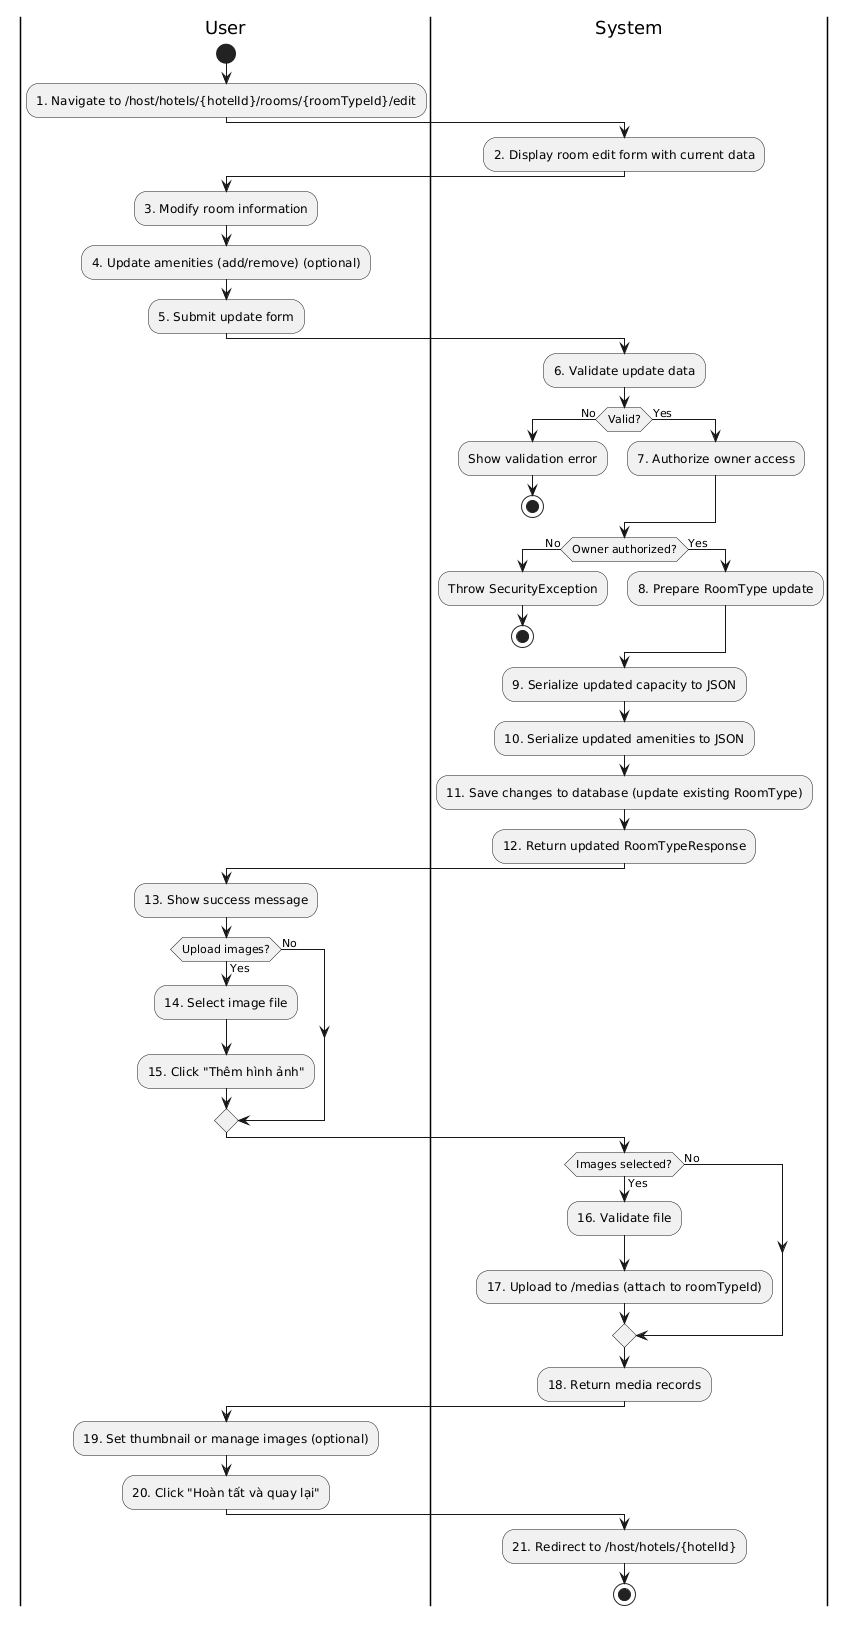

The diagram above was rendered by PlantUML. Its source (embedded in the PNG):
@startuml
|User|
start
:1. Navigate to /host/hotels/{hotelId}/rooms/{roomTypeId}/edit;
|System|
:2. Display room edit form with current data;
|User|
:3. Modify room information;
:4. Update amenities (add/remove) (optional);
:5. Submit update form;
|System|
:6. Validate update data;
if (Valid?) then (No)
  :Show validation error;
  stop
else (Yes)
  :7. Authorize owner access;
endif
if (Owner authorized?) then (No)
  :Throw SecurityException;
  stop
else (Yes)
  :8. Prepare RoomType update;
endif
:9. Serialize updated capacity to JSON;
:10. Serialize updated amenities to JSON;
:11. Save changes to database (update existing RoomType);
:12. Return updated RoomTypeResponse;
|User|
:13. Show success message;
if (Upload images?) then (Yes)
  :14. Select image file;
  :15. Click "Thêm hình ảnh";
else (No)
endif
|System|
if (Images selected?) then (Yes)
  :16. Validate file;
  :17. Upload to /medias (attach to roomTypeId);
else (No)
endif
:18. Return media records;
|User|
:19. Set thumbnail or manage images (optional);
:20. Click "Hoàn tất và quay lại";
|System|
:21. Redirect to /host/hotels/{hotelId};
stop
@enduml